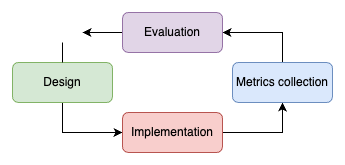

The diagram above was exported from draw.io. Its source (the exported page's mxGraphModel, read from the mxfile embedded in the PNG):
<mxGraphModel dx="1368" dy="912" grid="1" gridSize="10" guides="1" tooltips="1" connect="1" arrows="1" fold="1" page="1" pageScale="1" pageWidth="827" pageHeight="1169" math="0" shadow="0">
  <root>
    <mxCell id="0" />
    <mxCell id="1" parent="0" />
    <mxCell id="n8YWMuFiwev07GgYDNnu-8" style="edgeStyle=orthogonalEdgeStyle;rounded=0;orthogonalLoop=1;jettySize=auto;html=1;entryX=0;entryY=0.5;entryDx=0;entryDy=0;" edge="1" parent="1" source="n8YWMuFiwev07GgYDNnu-3" target="n8YWMuFiwev07GgYDNnu-4">
      <mxGeometry relative="1" as="geometry">
        <Array as="points">
          <mxPoint x="90" y="150" />
        </Array>
      </mxGeometry>
    </mxCell>
    <mxCell id="n8YWMuFiwev07GgYDNnu-3" value="Design" style="rounded=1;whiteSpace=wrap;html=1;fillColor=#d5e8d4;strokeColor=#82b366;" vertex="1" parent="1">
      <mxGeometry x="40" y="80" width="100" height="40" as="geometry" />
    </mxCell>
    <mxCell id="n8YWMuFiwev07GgYDNnu-9" style="edgeStyle=orthogonalEdgeStyle;rounded=0;orthogonalLoop=1;jettySize=auto;html=1;entryX=0.5;entryY=1;entryDx=0;entryDy=0;" edge="1" parent="1" source="n8YWMuFiwev07GgYDNnu-4" target="n8YWMuFiwev07GgYDNnu-6">
      <mxGeometry relative="1" as="geometry" />
    </mxCell>
    <mxCell id="n8YWMuFiwev07GgYDNnu-4" value="Implementation" style="rounded=1;whiteSpace=wrap;html=1;fillColor=#f8cecc;strokeColor=#b85450;" vertex="1" parent="1">
      <mxGeometry x="150" y="130" width="100" height="40" as="geometry" />
    </mxCell>
    <mxCell id="n8YWMuFiwev07GgYDNnu-10" style="edgeStyle=orthogonalEdgeStyle;rounded=0;orthogonalLoop=1;jettySize=auto;html=1;entryX=1;entryY=0.5;entryDx=0;entryDy=0;" edge="1" parent="1" source="n8YWMuFiwev07GgYDNnu-6" target="n8YWMuFiwev07GgYDNnu-7">
      <mxGeometry relative="1" as="geometry">
        <Array as="points">
          <mxPoint x="310" y="50" />
        </Array>
      </mxGeometry>
    </mxCell>
    <mxCell id="n8YWMuFiwev07GgYDNnu-6" value="Metrics collection" style="rounded=1;whiteSpace=wrap;html=1;fillColor=#dae8fc;strokeColor=#6c8ebf;" vertex="1" parent="1">
      <mxGeometry x="260" y="80" width="100" height="40" as="geometry" />
    </mxCell>
    <mxCell id="n8YWMuFiwev07GgYDNnu-12" style="edgeStyle=orthogonalEdgeStyle;rounded=0;orthogonalLoop=1;jettySize=auto;html=1;" edge="1" parent="1" source="n8YWMuFiwev07GgYDNnu-7">
      <mxGeometry relative="1" as="geometry">
        <mxPoint x="110" y="50" as="targetPoint" />
      </mxGeometry>
    </mxCell>
    <mxCell id="n8YWMuFiwev07GgYDNnu-7" value="Evaluation" style="rounded=1;whiteSpace=wrap;html=1;fillColor=#e1d5e7;strokeColor=#9673a6;" vertex="1" parent="1">
      <mxGeometry x="150" y="30" width="100" height="40" as="geometry" />
    </mxCell>
    <mxCell id="n8YWMuFiwev07GgYDNnu-11" value="" style="endArrow=none;html=1;rounded=0;" edge="1" parent="1" target="n8YWMuFiwev07GgYDNnu-3">
      <mxGeometry width="50" height="50" relative="1" as="geometry">
        <mxPoint x="90" y="60" as="sourcePoint" />
        <mxPoint x="440" y="60" as="targetPoint" />
      </mxGeometry>
    </mxCell>
  </root>
</mxGraphModel>